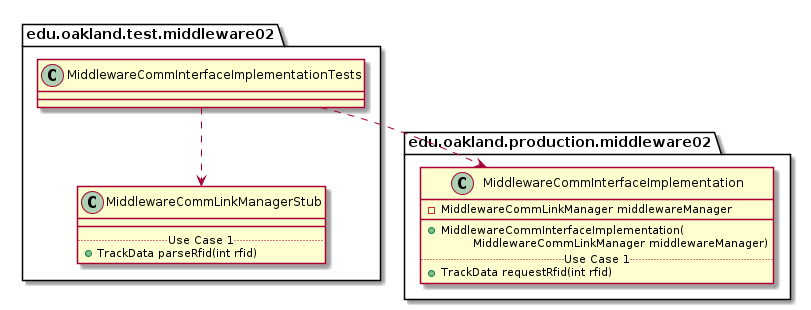

The diagram above was rendered by PlantUML. Its source (embedded in the PNG):
@startuml MiddlewareCommInterfaceImplementationTests_DirectDependencies


package edu.oakland.test.middleware02 {
    class MiddlewareCommInterfaceImplementationTests {

    }
}



package edu.oakland.test.middleware02 {
    class MiddlewareCommLinkManagerStub {
        __
        .. Use Case 1 ..
        + TrackData parseRfid(int rfid)
    }
}

MiddlewareCommInterfaceImplementationTests ..> MiddlewareCommLinkManagerStub


package edu.oakland.production.middleware02 {
    class MiddlewareCommInterfaceImplementation {
        - MiddlewareCommLinkManager middlewareManager
        __
        + MiddlewareCommInterfaceImplementation(
        \tMiddlewareCommLinkManager middlewareManager)
        .. Use Case 1 ..
        + TrackData requestRfid(int rfid)
}

MiddlewareCommInterfaceImplementationTests ..> MiddlewareCommInterfaceImplementation



@enduml